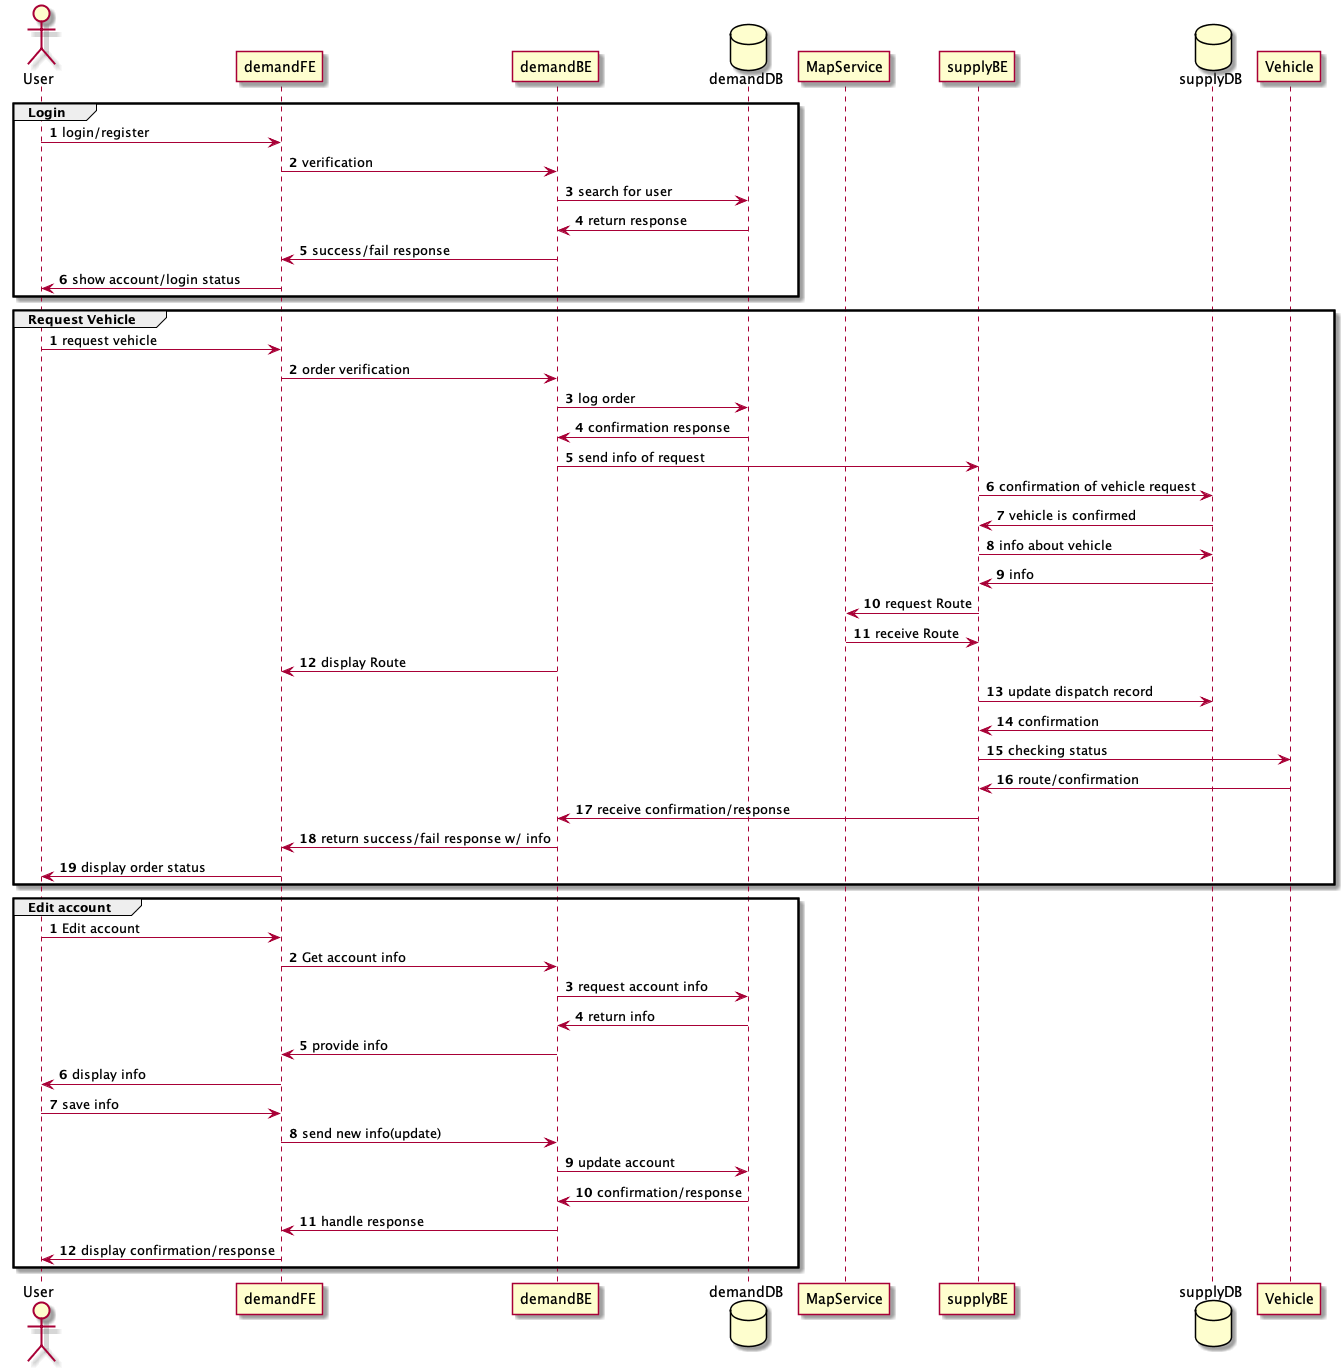

The diagram above was rendered by PlantUML. Its source (embedded in the PNG):
@startuml
actor User
participant demandFE
participant demandBE
database demandDB
participant MapService
participant supplyBE
database supplyDB

autonumber
group Login
User->demandFE: login/register
demandFE->demandBE: verification
demandBE->demandDB: search for user
demandDB->demandBE: return response
demandBE->demandFE: success/fail response
demandFE->User: show account/login status
end

autonumber
group Request Vehicle
User->demandFE: request vehicle 
demandFE->demandBE: order verification
demandBE->demandDB: log order
demandDB->demandBE: confirmation response
demandBE->supplyBE: send info of request
supplyBE->supplyDB: confirmation of vehicle request
supplyDB->supplyBE: vehicle is confirmed
supplyBE->supplyDB: info about vehicle
supplyDB->supplyBE: info 
supplyBE->MapService: request Route
MapService->supplyBE:receive Route
demandBE->demandFE: display Route
supplyBE->supplyDB: update dispatch record
supplyDB->supplyBE: confirmation
supplyBE->Vehicle: checking status
Vehicle->supplyBE: route/confirmation
supplyBE->demandBE: receive confirmation/response
demandBE->demandFE: return success/fail response w/ info
demandFE->User: display order status
end

autonumber
group Edit account
User->demandFE: Edit account
demandFE->demandBE: Get account info
demandBE->demandDB: request account info
demandDB->demandBE: return info
demandBE->demandFE: provide info
demandFE->User: display info
User->demandFE: save info
demandFE->demandBE:send new info(update)
demandBE->demandDB: update account
demandDB->demandBE: confirmation/response
demandBE->demandFE: handle response
demandFE->User: display confirmation/response
end

@enduml